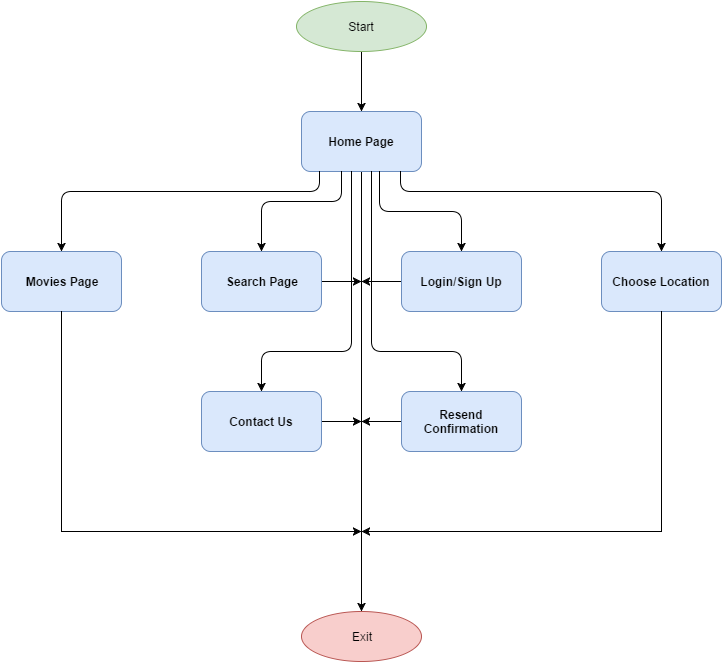

The diagram above was exported from draw.io. Its source (the exported page's mxGraphModel, read from the mxfile embedded in the PNG):
<mxGraphModel dx="794" dy="471" grid="1" gridSize="10" guides="1" tooltips="1" connect="1" arrows="1" fold="1" page="1" pageScale="1" pageWidth="850" pageHeight="1100" background="#ffffff" math="0" shadow="0">
  <root>
    <mxCell id="0" />
    <mxCell id="1" parent="0" />
    <mxCell id="1ffe3a2fcd2e3429-3" value="" style="edgeStyle=orthogonalEdgeStyle;rounded=0;html=1;jettySize=auto;orthogonalLoop=1;" edge="1" parent="1" source="1ffe3a2fcd2e3429-1" target="1ffe3a2fcd2e3429-2">
      <mxGeometry relative="1" as="geometry" />
    </mxCell>
    <mxCell id="1ffe3a2fcd2e3429-1" value="Start" style="ellipse;whiteSpace=wrap;html=1;fillColor=#d5e8d4;strokeColor=#82b366;" vertex="1" parent="1">
      <mxGeometry x="335" y="10" width="130" height="50" as="geometry" />
    </mxCell>
    <mxCell id="1ffe3a2fcd2e3429-22" value="" style="edgeStyle=orthogonalEdgeStyle;rounded=0;html=1;jettySize=auto;orthogonalLoop=1;" edge="1" parent="1" source="1ffe3a2fcd2e3429-2" target="1ffe3a2fcd2e3429-20">
      <mxGeometry relative="1" as="geometry">
        <mxPoint x="400" y="260" as="targetPoint" />
        <Array as="points" />
      </mxGeometry>
    </mxCell>
    <mxCell id="1ffe3a2fcd2e3429-2" value="&lt;b&gt;Home Page&lt;/b&gt;" style="rounded=1;whiteSpace=wrap;html=1;fillColor=#dae8fc;strokeColor=#6c8ebf;" vertex="1" parent="1">
      <mxGeometry x="340" y="120" width="120" height="60" as="geometry" />
    </mxCell>
    <mxCell id="1ffe3a2fcd2e3429-4" value="&lt;b&gt;Movies Page&lt;/b&gt;" style="rounded=1;whiteSpace=wrap;html=1;fillColor=#dae8fc;strokeColor=#6c8ebf;" vertex="1" parent="1">
      <mxGeometry x="40" y="260" width="120" height="60" as="geometry" />
    </mxCell>
    <mxCell id="1ffe3a2fcd2e3429-41" value="" style="edgeStyle=orthogonalEdgeStyle;rounded=0;html=1;jettySize=auto;orthogonalLoop=1;" edge="1" parent="1" source="1ffe3a2fcd2e3429-5">
      <mxGeometry relative="1" as="geometry">
        <mxPoint x="400" y="290" as="targetPoint" />
      </mxGeometry>
    </mxCell>
    <mxCell id="1ffe3a2fcd2e3429-5" value="&lt;b&gt;Search Page&lt;/b&gt;" style="rounded=1;whiteSpace=wrap;html=1;fillColor=#dae8fc;strokeColor=#6c8ebf;" vertex="1" parent="1">
      <mxGeometry x="240" y="260" width="120" height="60" as="geometry" />
    </mxCell>
    <mxCell id="1ffe3a2fcd2e3429-40" value="" style="edgeStyle=orthogonalEdgeStyle;rounded=0;html=1;jettySize=auto;orthogonalLoop=1;" edge="1" parent="1" source="1ffe3a2fcd2e3429-6">
      <mxGeometry relative="1" as="geometry">
        <mxPoint x="400" y="290" as="targetPoint" />
      </mxGeometry>
    </mxCell>
    <mxCell id="1ffe3a2fcd2e3429-6" value="&lt;b&gt;Login/Sign Up&lt;/b&gt;" style="rounded=1;whiteSpace=wrap;html=1;fillColor=#dae8fc;strokeColor=#6c8ebf;" vertex="1" parent="1">
      <mxGeometry x="440" y="260" width="120" height="60" as="geometry" />
    </mxCell>
    <mxCell id="1ffe3a2fcd2e3429-7" value="&lt;b&gt;Choose Location&lt;/b&gt;" style="rounded=1;whiteSpace=wrap;html=1;fillColor=#dae8fc;strokeColor=#6c8ebf;" vertex="1" parent="1">
      <mxGeometry x="640" y="260" width="120" height="60" as="geometry" />
    </mxCell>
    <mxCell id="1ffe3a2fcd2e3429-10" value="" style="edgeStyle=elbowEdgeStyle;elbow=vertical;endArrow=classic;html=1;entryX=0.5;entryY=0;" edge="1" parent="1" target="1ffe3a2fcd2e3429-4">
      <mxGeometry width="50" height="50" relative="1" as="geometry">
        <mxPoint x="358" y="180" as="sourcePoint" />
        <mxPoint x="420" y="180" as="targetPoint" />
        <Array as="points">
          <mxPoint x="110" y="200" />
          <mxPoint x="230" y="200" />
        </Array>
      </mxGeometry>
    </mxCell>
    <mxCell id="1ffe3a2fcd2e3429-11" value="" style="edgeStyle=elbowEdgeStyle;elbow=vertical;endArrow=classic;html=1;entryX=0.5;entryY=0;exitX=0.333;exitY=1;exitPerimeter=0;" edge="1" parent="1" source="1ffe3a2fcd2e3429-2" target="1ffe3a2fcd2e3429-5">
      <mxGeometry width="50" height="50" relative="1" as="geometry">
        <mxPoint x="360" y="230" as="sourcePoint" />
        <mxPoint x="410" y="180" as="targetPoint" />
        <Array as="points">
          <mxPoint x="350" y="210" />
          <mxPoint x="340" y="220" />
          <mxPoint x="400" y="200" />
        </Array>
      </mxGeometry>
    </mxCell>
    <mxCell id="1ffe3a2fcd2e3429-12" value="" style="edgeStyle=elbowEdgeStyle;elbow=vertical;endArrow=classic;html=1;entryX=0.5;entryY=0;" edge="1" parent="1" target="1ffe3a2fcd2e3429-6">
      <mxGeometry width="50" height="50" relative="1" as="geometry">
        <mxPoint x="418" y="180" as="sourcePoint" />
        <mxPoint x="480" y="190" as="targetPoint" />
      </mxGeometry>
    </mxCell>
    <mxCell id="1ffe3a2fcd2e3429-13" style="edgeStyle=orthogonalEdgeStyle;rounded=0;html=1;exitX=0.5;exitY=0;entryX=0.5;entryY=0;jettySize=auto;orthogonalLoop=1;" edge="1" parent="1" source="1ffe3a2fcd2e3429-6" target="1ffe3a2fcd2e3429-6">
      <mxGeometry relative="1" as="geometry" />
    </mxCell>
    <mxCell id="1ffe3a2fcd2e3429-15" value="" style="edgeStyle=elbowEdgeStyle;elbow=vertical;endArrow=classic;html=1;entryX=0.5;entryY=0;" edge="1" parent="1" target="1ffe3a2fcd2e3429-7">
      <mxGeometry width="50" height="50" relative="1" as="geometry">
        <mxPoint x="439" y="180" as="sourcePoint" />
        <mxPoint x="650" y="170" as="targetPoint" />
        <Array as="points">
          <mxPoint x="510" y="200" />
        </Array>
      </mxGeometry>
    </mxCell>
    <mxCell id="1ffe3a2fcd2e3429-43" value="" style="edgeStyle=orthogonalEdgeStyle;rounded=0;html=1;jettySize=auto;orthogonalLoop=1;" edge="1" parent="1" source="1ffe3a2fcd2e3429-16">
      <mxGeometry relative="1" as="geometry">
        <mxPoint x="400" y="430" as="targetPoint" />
        <Array as="points">
          <mxPoint x="370" y="430" />
          <mxPoint x="370" y="430" />
        </Array>
      </mxGeometry>
    </mxCell>
    <mxCell id="1ffe3a2fcd2e3429-16" value="&lt;b&gt;Contact Us&lt;/b&gt;" style="rounded=1;whiteSpace=wrap;html=1;fillColor=#dae8fc;strokeColor=#6c8ebf;" vertex="1" parent="1">
      <mxGeometry x="240" y="400" width="120" height="60" as="geometry" />
    </mxCell>
    <mxCell id="1ffe3a2fcd2e3429-42" value="" style="edgeStyle=orthogonalEdgeStyle;rounded=0;html=1;jettySize=auto;orthogonalLoop=1;" edge="1" parent="1" source="1ffe3a2fcd2e3429-17">
      <mxGeometry relative="1" as="geometry">
        <mxPoint x="400" y="430" as="targetPoint" />
      </mxGeometry>
    </mxCell>
    <mxCell id="1ffe3a2fcd2e3429-17" value="&lt;b&gt;Resend Confirmation&lt;/b&gt;" style="rounded=1;whiteSpace=wrap;html=1;fillColor=#dae8fc;strokeColor=#6c8ebf;" vertex="1" parent="1">
      <mxGeometry x="440" y="400" width="120" height="60" as="geometry" />
    </mxCell>
    <mxCell id="1ffe3a2fcd2e3429-18" value="" style="edgeStyle=elbowEdgeStyle;elbow=vertical;endArrow=classic;html=1;entryX=0.5;entryY=0;" edge="1" parent="1" target="1ffe3a2fcd2e3429-16">
      <mxGeometry width="50" height="50" relative="1" as="geometry">
        <mxPoint x="390" y="180" as="sourcePoint" />
        <mxPoint x="410" y="320" as="targetPoint" />
        <Array as="points">
          <mxPoint x="360" y="360" />
        </Array>
      </mxGeometry>
    </mxCell>
    <mxCell id="1ffe3a2fcd2e3429-19" value="" style="edgeStyle=elbowEdgeStyle;elbow=vertical;endArrow=classic;html=1;entryX=0.5;entryY=0;" edge="1" parent="1" target="1ffe3a2fcd2e3429-17">
      <mxGeometry width="50" height="50" relative="1" as="geometry">
        <mxPoint x="410" y="180" as="sourcePoint" />
        <mxPoint x="460" y="330" as="targetPoint" />
        <Array as="points">
          <mxPoint x="430" y="360" />
        </Array>
      </mxGeometry>
    </mxCell>
    <mxCell id="1ffe3a2fcd2e3429-20" value="Exit" style="ellipse;whiteSpace=wrap;html=1;fillColor=#f8cecc;strokeColor=#b85450;" vertex="1" parent="1">
      <mxGeometry x="340" y="620" width="120" height="50" as="geometry" />
    </mxCell>
    <mxCell id="1ffe3a2fcd2e3429-34" value="" style="line;direction=south;html=1;strokeWidth=1;" vertex="1" parent="1">
      <mxGeometry x="95" y="320" width="10" height="220" as="geometry" />
    </mxCell>
    <mxCell id="1ffe3a2fcd2e3429-35" value="" style="endArrow=classic;html=1;exitX=1;exitY=0.5;exitPerimeter=0;" edge="1" parent="1" source="1ffe3a2fcd2e3429-34">
      <mxGeometry width="50" height="50" relative="1" as="geometry">
        <mxPoint x="170" y="565" as="sourcePoint" />
        <mxPoint x="400" y="540" as="targetPoint" />
      </mxGeometry>
    </mxCell>
    <mxCell id="1ffe3a2fcd2e3429-36" value="" style="line;direction=south;html=1;strokeWidth=1;" vertex="1" parent="1">
      <mxGeometry x="695" y="320" width="10" height="220" as="geometry" />
    </mxCell>
    <mxCell id="1ffe3a2fcd2e3429-39" value="" style="endArrow=classic;html=1;exitX=1;exitY=0.5;exitPerimeter=0;" edge="1" parent="1" source="1ffe3a2fcd2e3429-36">
      <mxGeometry width="50" height="50" relative="1" as="geometry">
        <mxPoint x="650" y="565" as="sourcePoint" />
        <mxPoint x="400" y="540" as="targetPoint" />
      </mxGeometry>
    </mxCell>
  </root>
</mxGraphModel>